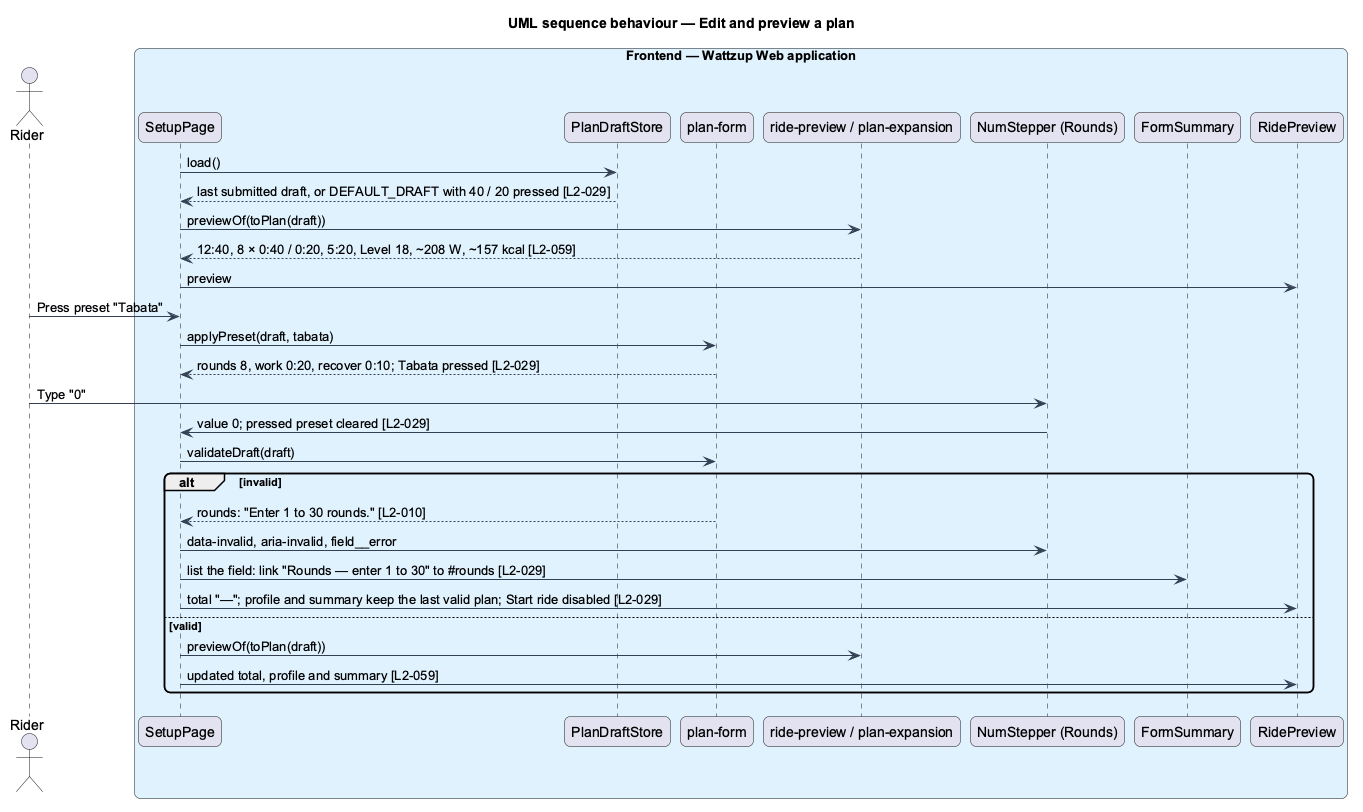

The diagram above was rendered by PlantUML. Its source (embedded in the PNG):
@startuml
title UML sequence behaviour — Edit and preview a plan
skinparam backgroundColor #FFFFFF
skinparam shadowing false
skinparam roundcorner 12
skinparam defaultFontName Arial
skinparam ArrowColor #344054
actor "Rider" as rider
box "Frontend — Wattzup Web application" #E0F2FE
  participant "SetupPage" as page
  participant "PlanDraftStore" as draft
  participant "plan-form" as form
  participant "ride-preview / plan-expansion" as prev
  participant "NumStepper (Rounds)" as rounds
  participant "FormSummary" as summary
  participant "RidePreview" as panel
end box

page -> draft : load()
draft --> page : last submitted draft, or DEFAULT_DRAFT with 40 / 20 pressed [L2-029]
page -> prev : previewOf(toPlan(draft))
prev --> page : 12:40, 8 × 0:40 / 0:20, 5:20, Level 18, ~208 W, ~157 kcal [L2-059]
page -> panel : preview
rider -> page : Press preset "Tabata"
page -> form : applyPreset(draft, tabata)
form --> page : rounds 8, work 0:20, recover 0:10; Tabata pressed [L2-029]
rider -> rounds : Type "0"
rounds -> page : value 0; pressed preset cleared [L2-029]
page -> form : validateDraft(draft)
alt invalid
  form --> page : rounds: "Enter 1 to 30 rounds." [L2-010]
  page -> rounds : data-invalid, aria-invalid, field__error
  page -> summary : list the field: link "Rounds — enter 1 to 30" to #rounds [L2-029]
  page -> panel : total "—"; profile and summary keep the last valid plan; Start ride disabled [L2-029]
else valid
  page -> prev : previewOf(toPlan(draft))
  page -> panel : updated total, profile and summary [L2-059]
end
@enduml